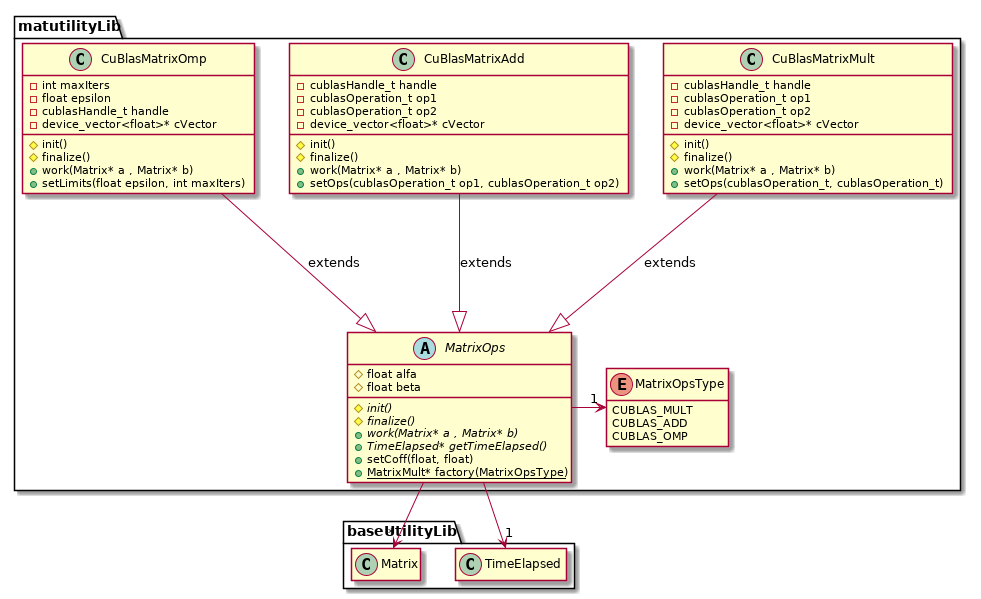

The diagram above was rendered by PlantUML. Its source (embedded in the PNG):
@startuml MatUtilityDiagram

package matutilityLib{

    enum MatrixOpsType{
            CUBLAS_MULT
            CUBLAS_ADD
            CUBLAS_OMP
    }

    abstract class MatrixOps{

        # float alfa
        # float beta

        {abstract} # init()
        {abstract} # finalize()
        {abstract} + work(Matrix* a , Matrix* b)
        {abstract} + TimeElapsed* getTimeElapsed()
        + setCoff(float, float)
        {static} + MatrixMult* factory(MatrixOpsType)
    }

    class CuBlasMatrixMult{

        - cublasHandle_t handle
        - cublasOperation_t op1
        - cublasOperation_t op2
        - device_vector<float>* cVector

        # init()
        # finalize()
        + work(Matrix* a , Matrix* b)
        + setOps(cublasOperation_t, cublasOperation_t) 
    }

    class CuBlasMatrixAdd{

        - cublasHandle_t handle
        - cublasOperation_t op1
        - cublasOperation_t op2
        - device_vector<float>* cVector

        # init()
        # finalize()
        + work(Matrix* a , Matrix* b)
        + setOps(cublasOperation_t op1, cublasOperation_t op2)
    }

    class CuBlasMatrixOmp{
        - int maxIters
        - float epsilon
        - cublasHandle_t handle
        - device_vector<float>* cVector

        # init()
        # finalize()
        + work(Matrix* a , Matrix* b)
        + setLimits(float epsilon, int maxIters)
    }
    MatrixOps -> "1" MatrixOpsType 
    CuBlasMatrixMult --|> MatrixOps : extends
    CuBlasMatrixAdd --|> MatrixOps : extends
    CuBlasMatrixOmp --|> MatrixOps : extends

    hide MatrixOpsType methods 
}

package baseUtilityLib{
    class Matrix
    class TimeElapsed

    hide Matrix fields
    hide Matrix methods

    hide TimeElapsed fields
    hide TimeElapsed methods
}

MatrixOps --> "*" Matrix
MatrixOps --> "1" TimeElapsed

@enduml